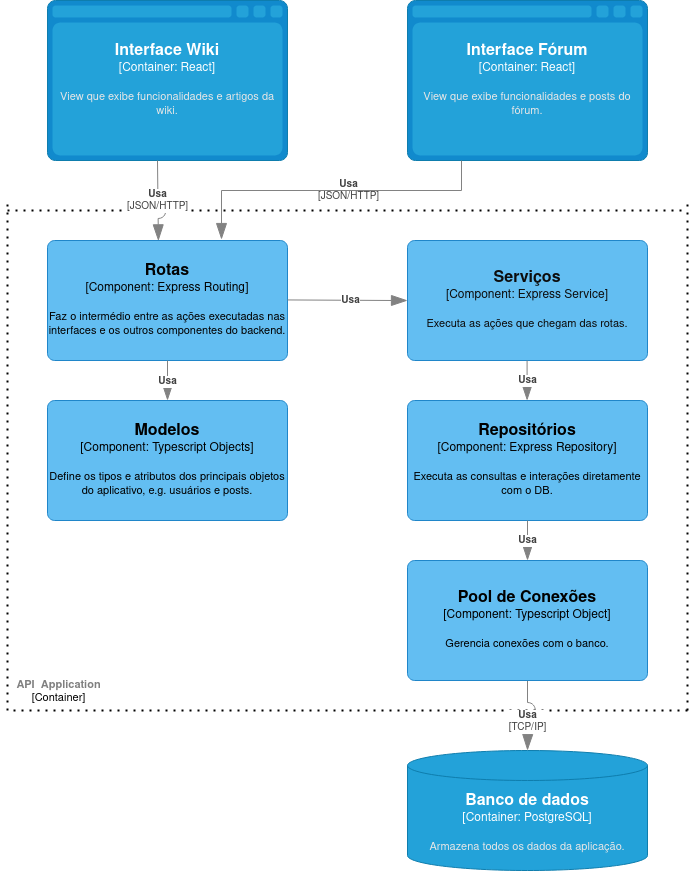

The diagram above was exported from draw.io. Its source (the exported page's mxGraphModel, read from the mxfile embedded in the PNG):
<mxGraphModel dx="1644" dy="611" grid="1" gridSize="10" guides="1" tooltips="1" connect="1" arrows="1" fold="1" page="1" pageScale="1" pageWidth="827" pageHeight="1169" math="0" shadow="0">
  <root>
    <mxCell id="0" />
    <mxCell id="1" parent="0" />
    <object placeholders="1" c4Type="Interface Wiki" c4Container="Container" c4Technology="React" c4Description="View que exibe funcionalidades e artigos da wiki." label="&lt;font style=&quot;font-size: 16px&quot;&gt;&lt;b&gt;%c4Type%&lt;/b&gt;&lt;/font&gt;&lt;div&gt;[%c4Container%:&amp;nbsp;%c4Technology%]&lt;/div&gt;&lt;br&gt;&lt;div&gt;&lt;font style=&quot;font-size: 11px&quot;&gt;&lt;font color=&quot;#E6E6E6&quot;&gt;%c4Description%&lt;/font&gt;&lt;/div&gt;" id="9kK3GHSgfoFSXA5-JVaI-2">
      <mxCell style="shape=mxgraph.c4.webBrowserContainer2;whiteSpace=wrap;html=1;boundedLbl=1;rounded=0;labelBackgroundColor=none;strokeColor=#118ACD;fillColor=#23A2D9;strokeColor=#118ACD;strokeColor2=#0E7DAD;fontSize=12;fontColor=#ffffff;align=center;metaEdit=1;points=[[0.5,0,0],[1,0.25,0],[1,0.5,0],[1,0.75,0],[0.5,1,0],[0,0.75,0],[0,0.5,0],[0,0.25,0]];resizable=0;" parent="1" vertex="1">
        <mxGeometry x="120" y="120" width="240" height="160" as="geometry" />
      </mxCell>
    </object>
    <object placeholders="1" c4Type="Interface Fórum" c4Container="Container" c4Technology="React" c4Description="View que exibe funcionalidades e posts do fórum." label="&lt;font style=&quot;font-size: 16px&quot;&gt;&lt;b&gt;%c4Type%&lt;/b&gt;&lt;/font&gt;&lt;div&gt;[%c4Container%:&amp;nbsp;%c4Technology%]&lt;/div&gt;&lt;br&gt;&lt;div&gt;&lt;font style=&quot;font-size: 11px&quot;&gt;&lt;font color=&quot;#E6E6E6&quot;&gt;%c4Description%&lt;/font&gt;&lt;/div&gt;" id="9kK3GHSgfoFSXA5-JVaI-3">
      <mxCell style="shape=mxgraph.c4.webBrowserContainer2;whiteSpace=wrap;html=1;boundedLbl=1;rounded=0;labelBackgroundColor=none;strokeColor=#118ACD;fillColor=#23A2D9;strokeColor=#118ACD;strokeColor2=#0E7DAD;fontSize=12;fontColor=#ffffff;align=center;metaEdit=1;points=[[0.5,0,0],[1,0.25,0],[1,0.5,0],[1,0.75,0],[0.5,1,0],[0,0.75,0],[0,0.5,0],[0,0.25,0]];resizable=0;" parent="1" vertex="1">
        <mxGeometry x="480" y="120" width="240" height="160" as="geometry" />
      </mxCell>
    </object>
    <object placeholders="1" c4Name="Modelos" c4Type="Component" c4Technology="Typescript Objects" c4Description="Define os tipos e atributos dos principais objetos do aplicativo, e.g. usuários e posts." label="&lt;font style=&quot;font-size: 16px&quot;&gt;&lt;b&gt;%c4Name%&lt;/b&gt;&lt;/font&gt;&lt;div&gt;[%c4Type%: %c4Technology%]&lt;/div&gt;&lt;br&gt;&lt;div&gt;&lt;font style=&quot;font-size: 11px&quot;&gt;%c4Description%&lt;/font&gt;&lt;/div&gt;" id="9kK3GHSgfoFSXA5-JVaI-4">
      <mxCell style="rounded=1;whiteSpace=wrap;html=1;labelBackgroundColor=none;fillColor=#63BEF2;fontColor=#000000;align=center;arcSize=6;strokeColor=#2086C9;metaEdit=1;resizable=1;points=[[0.25,0,0],[0.5,0,0],[0.75,0,0],[1,0.25,0],[1,0.5,0],[1,0.75,0],[0.75,1,0],[0.5,1,0],[0.25,1,0],[0,0.75,0],[0,0.5,0],[0,0.25,0]];movable=1;rotatable=1;deletable=1;editable=1;locked=0;connectable=1;" parent="1" vertex="1">
        <mxGeometry x="120" y="520" width="240" height="120" as="geometry" />
      </mxCell>
    </object>
    <object placeholders="1" c4Name="Repositórios" c4Type="Component" c4Technology="Express Repository" c4Description="Executa as consultas e interações diretamente com o DB." label="&lt;font style=&quot;font-size: 16px&quot;&gt;&lt;b&gt;%c4Name%&lt;/b&gt;&lt;/font&gt;&lt;div&gt;[%c4Type%: %c4Technology%]&lt;/div&gt;&lt;br&gt;&lt;div&gt;&lt;font style=&quot;font-size: 11px&quot;&gt;%c4Description%&lt;/font&gt;&lt;/div&gt;" id="9kK3GHSgfoFSXA5-JVaI-5">
      <mxCell style="rounded=1;whiteSpace=wrap;html=1;labelBackgroundColor=none;fillColor=#63BEF2;fontColor=#000000;align=center;arcSize=6;strokeColor=#2086C9;metaEdit=1;resizable=0;points=[[0.25,0,0],[0.5,0,0],[0.75,0,0],[1,0.25,0],[1,0.5,0],[1,0.75,0],[0.75,1,0],[0.5,1,0],[0.25,1,0],[0,0.75,0],[0,0.5,0],[0,0.25,0]];" parent="1" vertex="1">
        <mxGeometry x="480" y="520" width="240" height="120" as="geometry" />
      </mxCell>
    </object>
    <object placeholders="1" c4Name="Rotas" c4Type="Component" c4Technology="Express Routing" c4Description="Faz o intermédio entre as ações executadas nas interfaces e os outros componentes do backend." label="&lt;font style=&quot;font-size: 16px&quot;&gt;&lt;b&gt;%c4Name%&lt;/b&gt;&lt;/font&gt;&lt;div&gt;[%c4Type%: %c4Technology%]&lt;/div&gt;&lt;br&gt;&lt;div&gt;&lt;font style=&quot;font-size: 11px&quot;&gt;%c4Description%&lt;/font&gt;&lt;/div&gt;" id="9kK3GHSgfoFSXA5-JVaI-6">
      <mxCell style="rounded=1;whiteSpace=wrap;html=1;labelBackgroundColor=none;fillColor=#63BEF2;fontColor=#030303;align=center;arcSize=6;strokeColor=#2086C9;metaEdit=1;resizable=0;points=[[0.25,0,0],[0.5,0,0],[0.75,0,0],[1,0.25,0],[1,0.5,0],[1,0.75,0],[0.75,1,0],[0.5,1,0],[0.25,1,0],[0,0.75,0],[0,0.5,0],[0,0.25,0]];" parent="1" vertex="1">
        <mxGeometry x="120" y="360" width="240" height="120" as="geometry" />
      </mxCell>
    </object>
    <object placeholders="1" c4Name="Serviços" c4Type="Component" c4Technology="Express Service" c4Description="Executa as ações que chegam das rotas." label="&lt;font style=&quot;font-size: 16px&quot;&gt;&lt;b&gt;%c4Name%&lt;/b&gt;&lt;/font&gt;&lt;div&gt;[%c4Type%: %c4Technology%]&lt;/div&gt;&lt;br&gt;&lt;div&gt;&lt;font style=&quot;font-size: 11px&quot;&gt;%c4Description%&lt;/font&gt;&lt;/div&gt;" id="9kK3GHSgfoFSXA5-JVaI-7">
      <mxCell style="rounded=1;whiteSpace=wrap;html=1;labelBackgroundColor=none;fillColor=#63BEF2;fontColor=#0D0D0D;align=center;arcSize=6;strokeColor=#2086C9;metaEdit=1;resizable=0;points=[[0.25,0,0],[0.5,0,0],[0.75,0,0],[1,0.25,0],[1,0.5,0],[1,0.75,0],[0.75,1,0],[0.5,1,0],[0.25,1,0],[0,0.75,0],[0,0.5,0],[0,0.25,0]];" parent="1" vertex="1">
        <mxGeometry x="480" y="360" width="240" height="120" as="geometry" />
      </mxCell>
    </object>
    <object placeholders="1" c4Type="Banco de dados" c4Container="Container" c4Technology="PostgreSQL" c4Description="Armazena todos os dados da aplicação." label="&lt;font style=&quot;font-size: 16px&quot;&gt;&lt;b&gt;%c4Type%&lt;/b&gt;&lt;/font&gt;&lt;div&gt;[%c4Container%:&amp;nbsp;%c4Technology%]&lt;/div&gt;&lt;br&gt;&lt;div&gt;&lt;font style=&quot;font-size: 11px&quot;&gt;&lt;font color=&quot;#E6E6E6&quot;&gt;%c4Description%&lt;/font&gt;&lt;/div&gt;" id="9kK3GHSgfoFSXA5-JVaI-8">
      <mxCell style="shape=cylinder3;size=15;whiteSpace=wrap;html=1;boundedLbl=1;rounded=0;labelBackgroundColor=none;fillColor=#23A2D9;fontSize=12;fontColor=#ffffff;align=center;strokeColor=#0E7DAD;metaEdit=1;points=[[0.5,0,0],[1,0.25,0],[1,0.5,0],[1,0.75,0],[0.5,1,0],[0,0.75,0],[0,0.5,0],[0,0.25,0]];resizable=0;" parent="1" vertex="1">
        <mxGeometry x="480" y="870" width="240" height="120" as="geometry" />
      </mxCell>
    </object>
    <object placeholders="1" c4Type="Relationship" c4Technology="JSON/HTTP" c4Description="Usa" label="&lt;div style=&quot;text-align: left&quot;&gt;&lt;div style=&quot;text-align: center&quot;&gt;&lt;b&gt;%c4Description%&lt;/b&gt;&lt;/div&gt;&lt;div style=&quot;text-align: center&quot;&gt;[%c4Technology%]&lt;/div&gt;&lt;/div&gt;" id="9kK3GHSgfoFSXA5-JVaI-40">
      <mxCell style="endArrow=blockThin;html=1;fontSize=10;fontColor=#404040;strokeWidth=1;endFill=1;strokeColor=#828282;elbow=vertical;metaEdit=1;endSize=14;startSize=14;jumpStyle=arc;jumpSize=16;rounded=0;edgeStyle=orthogonalEdgeStyle;exitX=0;exitY=1.006;exitDx=0;exitDy=0;exitPerimeter=0;entryX=0.5;entryY=0;entryDx=0;entryDy=0;entryPerimeter=0;labelBackgroundColor=none;" parent="1" edge="1">
        <mxGeometry x="-0.1051" width="240" relative="1" as="geometry">
          <mxPoint x="533.9999999999998" y="279.99999999999994" as="sourcePoint" />
          <mxPoint x="294" y="359.04" as="targetPoint" />
          <Array as="points">
            <mxPoint x="534" y="310" />
            <mxPoint x="294" y="310" />
          </Array>
          <mxPoint as="offset" />
        </mxGeometry>
      </mxCell>
    </object>
    <mxCell id="9kK3GHSgfoFSXA5-JVaI-51" value="" style="endArrow=none;dashed=1;html=1;dashPattern=1 3;strokeWidth=2;rounded=0;" parent="1" edge="1">
      <mxGeometry width="50" height="50" relative="1" as="geometry">
        <mxPoint x="80" y="830" as="sourcePoint" />
        <mxPoint x="80" y="320" as="targetPoint" />
      </mxGeometry>
    </mxCell>
    <mxCell id="9kK3GHSgfoFSXA5-JVaI-52" value="" style="endArrow=none;dashed=1;html=1;dashPattern=1 3;strokeWidth=2;rounded=0;" parent="1" edge="1">
      <mxGeometry width="50" height="50" relative="1" as="geometry">
        <mxPoint x="760" y="830" as="sourcePoint" />
        <mxPoint x="760" y="320" as="targetPoint" />
      </mxGeometry>
    </mxCell>
    <mxCell id="9kK3GHSgfoFSXA5-JVaI-53" value="" style="endArrow=none;dashed=1;html=1;dashPattern=1 3;strokeWidth=2;rounded=0;" parent="1" edge="1">
      <mxGeometry width="50" height="50" relative="1" as="geometry">
        <mxPoint x="760" y="830" as="sourcePoint" />
        <mxPoint x="80" y="830" as="targetPoint" />
      </mxGeometry>
    </mxCell>
    <mxCell id="4FOvwHXwrLzSbr4b5wEd-8" value="&lt;font color=&quot;#808080&quot;&gt;&lt;b&gt;API &lt;span style=&quot;white-space: pre;&quot;&gt; &lt;/span&gt;Application&lt;/b&gt;&lt;/font&gt;&lt;br&gt;[Container]" style="edgeLabel;html=1;align=center;verticalAlign=middle;resizable=0;points=[];" parent="9kK3GHSgfoFSXA5-JVaI-53" connectable="0" vertex="1">
      <mxGeometry x="0.8201" y="1" relative="1" as="geometry">
        <mxPoint x="-11" y="-21" as="offset" />
      </mxGeometry>
    </mxCell>
    <object placeholders="1" c4Type="Relationship" c4Technology="TCP/IP" c4Description="Usa" label="&lt;div style=&quot;text-align: left&quot;&gt;&lt;div style=&quot;text-align: center&quot;&gt;&lt;b&gt;%c4Description%&lt;/b&gt;&lt;/div&gt;&lt;div style=&quot;text-align: center&quot;&gt;[%c4Technology%]&lt;/div&gt;&lt;/div&gt;" id="9kK3GHSgfoFSXA5-JVaI-56">
      <mxCell style="endArrow=blockThin;html=1;fontSize=10;fontColor=#404040;strokeWidth=1;endFill=1;strokeColor=#828282;elbow=vertical;metaEdit=1;endSize=14;startSize=14;jumpStyle=arc;jumpSize=16;rounded=0;edgeStyle=orthogonalEdgeStyle;entryX=0.5;entryY=0;entryDx=0;entryDy=0;entryPerimeter=0;" parent="1" target="9kK3GHSgfoFSXA5-JVaI-8" edge="1">
        <mxGeometry x="0.2" width="240" relative="1" as="geometry">
          <mxPoint x="600" y="800" as="sourcePoint" />
          <mxPoint x="600" y="740" as="targetPoint" />
          <Array as="points" />
          <mxPoint as="offset" />
        </mxGeometry>
      </mxCell>
    </object>
    <mxCell id="9kK3GHSgfoFSXA5-JVaI-57" value="" style="endArrow=none;dashed=1;html=1;dashPattern=1 3;strokeWidth=2;rounded=0;" parent="1" edge="1">
      <mxGeometry width="50" height="50" relative="1" as="geometry">
        <mxPoint x="754" y="330" as="sourcePoint" />
        <mxPoint x="74" y="330" as="targetPoint" />
      </mxGeometry>
    </mxCell>
    <object placeholders="1" c4Type="Relationship" c4Technology="JSON/HTTP" c4Description="Usa" label="&lt;div style=&quot;text-align: left&quot;&gt;&lt;div style=&quot;text-align: center&quot;&gt;&lt;b&gt;%c4Description%&lt;/b&gt;&lt;/div&gt;&lt;div style=&quot;text-align: center&quot;&gt;[%c4Technology%]&lt;/div&gt;&lt;/div&gt;" id="4FOvwHXwrLzSbr4b5wEd-7">
      <mxCell style="endArrow=blockThin;html=1;fontSize=10;fontColor=#404040;strokeWidth=1;endFill=1;strokeColor=#828282;elbow=vertical;metaEdit=1;endSize=14;startSize=14;jumpStyle=arc;jumpSize=16;rounded=0;edgeStyle=orthogonalEdgeStyle;entryX=0.462;entryY=0.003;entryDx=0;entryDy=0;entryPerimeter=0;" parent="1" target="9kK3GHSgfoFSXA5-JVaI-6" edge="1">
        <mxGeometry width="240" relative="1" as="geometry">
          <mxPoint x="230" y="280" as="sourcePoint" />
          <mxPoint x="230" y="350" as="targetPoint" />
        </mxGeometry>
      </mxCell>
    </object>
    <object placeholders="1" c4Type="Relationship" c4Description="Usa" label="&lt;div style=&quot;text-align: left&quot;&gt;&lt;div style=&quot;text-align: center&quot;&gt;&lt;b&gt;%c4Description%&lt;/b&gt;&lt;/div&gt;" id="4FOvwHXwrLzSbr4b5wEd-16">
      <mxCell style="endArrow=blockThin;html=1;fontSize=10;fontColor=#404040;strokeWidth=1;endFill=1;strokeColor=#828282;elbow=vertical;metaEdit=1;endSize=14;startSize=14;jumpStyle=arc;jumpSize=16;rounded=0;edgeStyle=orthogonalEdgeStyle;entryX=0;entryY=0.5;entryDx=0;entryDy=0;entryPerimeter=0;" parent="1" target="9kK3GHSgfoFSXA5-JVaI-7" edge="1">
        <mxGeometry x="0.048" width="240" relative="1" as="geometry">
          <mxPoint x="360" y="419.44" as="sourcePoint" />
          <mxPoint x="426.4000000000001" y="420.5600000000001" as="targetPoint" />
          <mxPoint as="offset" />
        </mxGeometry>
      </mxCell>
    </object>
    <object placeholders="1" c4Type="Relationship" c4Description="Usa" label="&lt;div style=&quot;text-align: left&quot;&gt;&lt;div style=&quot;text-align: center&quot;&gt;&lt;b&gt;%c4Description%&lt;/b&gt;&lt;/div&gt;" id="4FOvwHXwrLzSbr4b5wEd-18">
      <mxCell style="endArrow=blockThin;html=1;fontSize=10;fontColor=#404040;strokeWidth=1;endFill=1;strokeColor=#828282;elbow=vertical;metaEdit=1;endSize=14;startSize=14;jumpStyle=arc;jumpSize=16;rounded=0;edgeStyle=orthogonalEdgeStyle;" parent="1" target="9kK3GHSgfoFSXA5-JVaI-5" edge="1">
        <mxGeometry width="240" relative="1" as="geometry">
          <mxPoint x="599.59" y="480" as="sourcePoint" />
          <mxPoint x="599.9300000000001" y="540" as="targetPoint" />
          <mxPoint as="offset" />
          <Array as="points">
            <mxPoint x="600" y="490" />
            <mxPoint x="600" y="490" />
          </Array>
        </mxGeometry>
      </mxCell>
    </object>
    <object placeholders="1" c4Type="Relationship" c4Description="Usa" label="&lt;div style=&quot;text-align: left&quot;&gt;&lt;div style=&quot;text-align: center&quot;&gt;&lt;b&gt;%c4Description%&lt;/b&gt;&lt;/div&gt;" id="RGw_fTQz1kY1BOOlt0xt-8">
      <mxCell style="endArrow=blockThin;html=1;fontSize=10;fontColor=#404040;strokeWidth=1;endFill=1;strokeColor=#828282;elbow=vertical;metaEdit=1;endSize=14;startSize=14;jumpStyle=arc;jumpSize=16;rounded=0;edgeStyle=orthogonalEdgeStyle;entryX=0.5;entryY=0;entryDx=0;entryDy=0;entryPerimeter=0;exitX=0.5;exitY=1;exitDx=0;exitDy=0;exitPerimeter=0;" parent="1" source="9kK3GHSgfoFSXA5-JVaI-6" target="9kK3GHSgfoFSXA5-JVaI-4" edge="1">
        <mxGeometry x="0.03" width="240" relative="1" as="geometry">
          <mxPoint x="249.66" y="490" as="sourcePoint" />
          <mxPoint x="280" y="700" as="targetPoint" />
          <mxPoint as="offset" />
        </mxGeometry>
      </mxCell>
    </object>
    <object placeholders="1" c4Name="Pool de Conexões" c4Type="Component" c4Technology="Typescript Object" c4Description="Gerencia conexões com o banco." label="&lt;font style=&quot;font-size: 16px&quot;&gt;&lt;b&gt;%c4Name%&lt;/b&gt;&lt;/font&gt;&lt;div&gt;[%c4Type%: %c4Technology%]&lt;/div&gt;&lt;br&gt;&lt;div&gt;&lt;font style=&quot;font-size: 11px&quot;&gt;%c4Description%&lt;/font&gt;&lt;/div&gt;" id="RGw_fTQz1kY1BOOlt0xt-9">
      <mxCell style="rounded=1;whiteSpace=wrap;html=1;labelBackgroundColor=none;fillColor=#63BEF2;fontColor=#000000;align=center;arcSize=6;strokeColor=#2086C9;metaEdit=1;resizable=0;points=[[0.25,0,0],[0.5,0,0],[0.75,0,0],[1,0.25,0],[1,0.5,0],[1,0.75,0],[0.75,1,0],[0.5,1,0],[0.25,1,0],[0,0.75,0],[0,0.5,0],[0,0.25,0]];" parent="1" vertex="1">
        <mxGeometry x="480" y="680" width="240" height="120" as="geometry" />
      </mxCell>
    </object>
    <object placeholders="1" c4Type="Relationship" c4Description="Usa" label="&lt;div style=&quot;text-align: left&quot;&gt;&lt;div style=&quot;text-align: center&quot;&gt;&lt;b&gt;%c4Description%&lt;/b&gt;&lt;/div&gt;" id="RGw_fTQz1kY1BOOlt0xt-10">
      <mxCell style="endArrow=blockThin;html=1;fontSize=10;fontColor=#404040;strokeWidth=1;endFill=1;strokeColor=#828282;elbow=vertical;metaEdit=1;endSize=14;startSize=14;jumpStyle=arc;jumpSize=16;rounded=0;edgeStyle=orthogonalEdgeStyle;" parent="1" source="9kK3GHSgfoFSXA5-JVaI-5" target="RGw_fTQz1kY1BOOlt0xt-9" edge="1">
        <mxGeometry width="240" relative="1" as="geometry">
          <mxPoint x="599.59" y="640" as="sourcePoint" />
          <mxPoint x="599.9300000000001" y="700" as="targetPoint" />
          <mxPoint as="offset" />
          <Array as="points" />
        </mxGeometry>
      </mxCell>
    </object>
  </root>
</mxGraphModel>